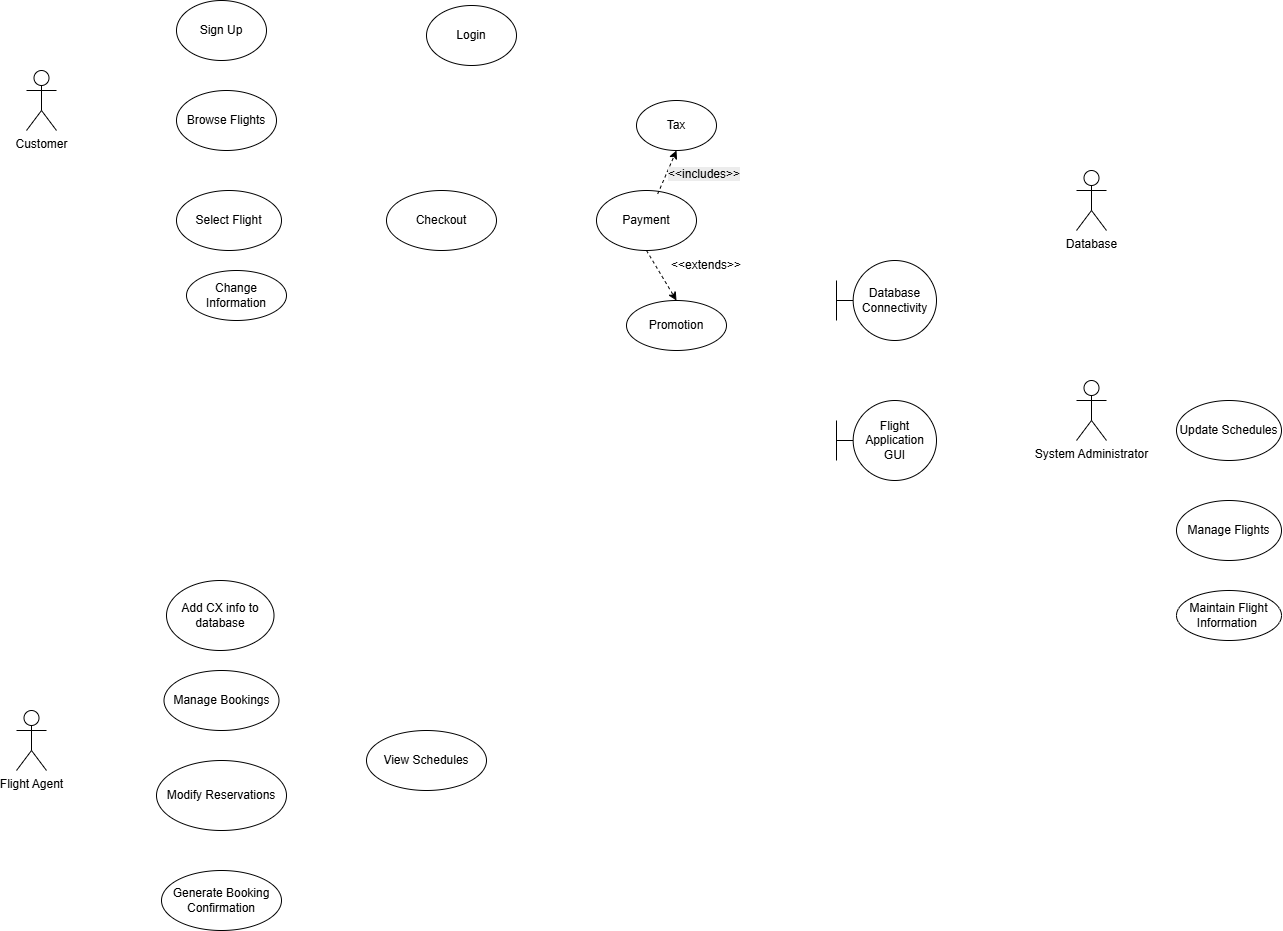

The diagram above was exported from draw.io. Its source (the exported page's mxGraphModel, read from the mxfile embedded in the PNG):
<mxGraphModel dx="633" dy="666" grid="1" gridSize="10" guides="1" tooltips="1" connect="1" arrows="1" fold="1" page="1" pageScale="1" pageWidth="850" pageHeight="1100" math="0" shadow="0">
  <root>
    <mxCell id="0" />
    <mxCell id="1" parent="0" />
    <mxCell id="C8FdAbCTqZKIosvaZFdM-1" parent="1" style="shape=umlActor;verticalLabelPosition=bottom;verticalAlign=top;html=1;outlineConnect=0;" value="Customer" vertex="1">
      <mxGeometry height="60" width="30" x="140" y="90" as="geometry" />
    </mxCell>
    <mxCell id="IXsxAXJ8pVljNu5-wVd4-3" parent="1" style="shape=umlActor;verticalLabelPosition=bottom;verticalAlign=top;html=1;outlineConnect=0;" value="Database" vertex="1">
      <mxGeometry height="60" width="30" x="1190" y="190" as="geometry" />
    </mxCell>
    <mxCell id="shK7UFHqHVzzq25bRnwu-3" parent="1" style="ellipse;whiteSpace=wrap;html=1;" value="Login" vertex="1">
      <mxGeometry height="60" width="90" x="540" y="25" as="geometry" />
    </mxCell>
    <mxCell id="Z6kBsS720eqBtRg0l87H-1" parent="1" style="shape=umlActor;verticalLabelPosition=bottom;verticalAlign=top;html=1;outlineConnect=0;" value="System Administrator" vertex="1">
      <mxGeometry height="60" width="30" x="1190" y="400" as="geometry" />
    </mxCell>
    <mxCell id="shK7UFHqHVzzq25bRnwu-6" parent="1" style="ellipse;whiteSpace=wrap;html=1;" value="Checkout" vertex="1">
      <mxGeometry height="60" width="110" x="500" y="210" as="geometry" />
    </mxCell>
    <mxCell id="shK7UFHqHVzzq25bRnwu-7" parent="1" style="ellipse;whiteSpace=wrap;html=1;" value="Add CX info to database" vertex="1">
      <mxGeometry height="70" width="107.5" x="280" y="600" as="geometry" />
    </mxCell>
    <mxCell id="shK7UFHqHVzzq25bRnwu-4" parent="1" style="ellipse;whiteSpace=wrap;html=1;" value="Browse Flights" vertex="1">
      <mxGeometry height="60" width="100" x="290" y="110" as="geometry" />
    </mxCell>
    <mxCell id="shK7UFHqHVzzq25bRnwu-5" parent="1" style="ellipse;whiteSpace=wrap;html=1;" value="Select Flight" vertex="1">
      <mxGeometry height="60" width="105" x="290" y="210" as="geometry" />
    </mxCell>
    <mxCell id="JRVhrKzXAgWxWM-f5OBa-1" parent="1" style="ellipse;whiteSpace=wrap;html=1;" value="Sign Up" vertex="1">
      <mxGeometry height="60" width="90" x="290" y="20" as="geometry" />
    </mxCell>
    <mxCell id="shK7UFHqHVzzq25bRnwu-8" parent="1" style="ellipse;whiteSpace=wrap;html=1;" value="Maintain Flight Information&amp;nbsp;" vertex="1">
      <mxGeometry height="50" width="105" x="1290" y="610" as="geometry" />
    </mxCell>
    <mxCell id="D-l-bq-qBtTemc0_dEPW-1" parent="1" style="shape=umlBoundary;whiteSpace=wrap;html=1;" value="Database Connectivity" vertex="1">
      <mxGeometry height="80" width="100" x="950" y="280" as="geometry" />
    </mxCell>
    <mxCell id="Ov-NPVXJVBSheloR-RkA-1" parent="1" style="ellipse;whiteSpace=wrap;html=1;" value="Payment" vertex="1">
      <mxGeometry height="60" width="100" x="710" y="210" as="geometry" />
    </mxCell>
    <mxCell id="D-l-bq-qBtTemc0_dEPW-2" parent="1" style="shape=umlBoundary;whiteSpace=wrap;html=1;" value="Flight Application GUI" vertex="1">
      <mxGeometry height="80" width="100" x="950" y="420" as="geometry" />
    </mxCell>
    <mxCell id="Ov-NPVXJVBSheloR-RkA-4" parent="1" style="ellipse;whiteSpace=wrap;html=1;" value="Promotion" vertex="1">
      <mxGeometry height="50" width="100" x="740" y="320" as="geometry" />
    </mxCell>
    <mxCell id="Ov-NPVXJVBSheloR-RkA-7" parent="1" style="text;html=1;whiteSpace=wrap;strokeColor=none;fillColor=none;align=center;verticalAlign=middle;rounded=0;" value="&amp;lt;&amp;lt;extends&amp;gt;&amp;gt;" vertex="1">
      <mxGeometry height="30" width="60" x="790" y="270" as="geometry" />
    </mxCell>
    <mxCell id="Ov-NPVXJVBSheloR-RkA-8" edge="1" parent="1" source="Ov-NPVXJVBSheloR-RkA-1" style="endArrow=classic;html=1;rounded=0;entryX=0.5;entryY=0;entryDx=0;entryDy=0;exitX=0.5;exitY=1;exitDx=0;exitDy=0;dashed=1;" target="Ov-NPVXJVBSheloR-RkA-4" value="">
      <mxGeometry height="50" relative="1" width="50" as="geometry">
        <mxPoint x="770" y="270" as="sourcePoint" />
        <mxPoint x="820" y="220" as="targetPoint" />
      </mxGeometry>
    </mxCell>
    <mxCell id="1-JgRpKXhVPfQsS5vc73-1" parent="1" style="shape=umlActor;verticalLabelPosition=bottom;verticalAlign=top;html=1;outlineConnect=0;" value="Flight Agent" vertex="1">
      <mxGeometry height="60" width="30" x="130" y="730" as="geometry" />
    </mxCell>
    <mxCell id="9pUUMVVFOWi_Iik67SZn-1" parent="1" style="ellipse;whiteSpace=wrap;html=1;" value="Manage Flights" vertex="1">
      <mxGeometry height="60" width="105" x="1290" y="520" as="geometry" />
    </mxCell>
    <mxCell id="9pUUMVVFOWi_Iik67SZn-2" parent="1" style="ellipse;whiteSpace=wrap;html=1;" value="Update Schedules" vertex="1">
      <mxGeometry height="60" width="105" x="1290" y="420" as="geometry" />
    </mxCell>
    <mxCell id="4YGD_8jgTFeQC4Yrbjfy-1" parent="1" style="ellipse;whiteSpace=wrap;html=1;" value="Tax" vertex="1">
      <mxGeometry height="50" width="80" x="750" y="120" as="geometry" />
    </mxCell>
    <mxCell id="Ov-NPVXJVBSheloR-RkA-9" parent="1" style="ellipse;whiteSpace=wrap;html=1;" value="Change &lt;span style=&quot;white-space: pre;&quot;&gt;Information&lt;/span&gt;" vertex="1">
      <mxGeometry height="50" width="100" x="300" y="290" as="geometry" />
    </mxCell>
    <mxCell id="9pUUMVVFOWi_Iik67SZn-6" parent="1" style="ellipse;whiteSpace=wrap;html=1;" value="Manage Bookings" vertex="1">
      <mxGeometry height="60" width="115" x="277.5" y="690" as="geometry" />
    </mxCell>
    <mxCell id="9pUUMVVFOWi_Iik67SZn-7" parent="1" style="ellipse;whiteSpace=wrap;html=1;" value="Generate Booking Confirmation" vertex="1">
      <mxGeometry height="60" width="120" x="275" y="890" as="geometry" />
    </mxCell>
    <mxCell id="9pUUMVVFOWi_Iik67SZn-8" parent="1" style="ellipse;whiteSpace=wrap;html=1;" value="Modify Reservations" vertex="1">
      <mxGeometry height="70" width="130" x="270" y="780" as="geometry" />
    </mxCell>
    <mxCell id="05_3d-SymnuvnOxgzchH-1" parent="1" style="ellipse;whiteSpace=wrap;html=1;" value="View Schedules" vertex="1">
      <mxGeometry height="60" width="120" x="480" y="750" as="geometry" />
    </mxCell>
    <mxCell id="4YGD_8jgTFeQC4Yrbjfy-3" edge="1" parent="1" source="Ov-NPVXJVBSheloR-RkA-1" style="endArrow=classic;html=1;rounded=0;entryX=0.5;entryY=1;entryDx=0;entryDy=0;exitX=0.612;exitY=0.057;exitDx=0;exitDy=0;dashed=1;exitPerimeter=0;" target="4YGD_8jgTFeQC4Yrbjfy-1" value="">
      <mxGeometry height="50" relative="1" width="50" as="geometry">
        <mxPoint x="820" y="180" as="sourcePoint" />
        <mxPoint x="850" y="230" as="targetPoint" />
      </mxGeometry>
    </mxCell>
    <mxCell id="4YGD_8jgTFeQC4Yrbjfy-5" parent="1" style="text;whiteSpace=wrap;html=1;" value="&lt;span style=&quot;color: rgb(0, 0, 0); font-family: Helvetica; font-size: 12px; font-style: normal; font-variant-ligatures: normal; font-variant-caps: normal; font-weight: 400; letter-spacing: normal; orphans: 2; text-align: center; text-indent: 0px; text-transform: none; widows: 2; word-spacing: 0px; -webkit-text-stroke-width: 0px; white-space: normal; background-color: rgb(236, 236, 236); text-decoration-thickness: initial; text-decoration-style: initial; text-decoration-color: initial; float: none; display: inline !important;&quot;&gt;&amp;lt;&amp;lt;includes&amp;gt;&amp;gt;&lt;/span&gt;" vertex="1">
      <mxGeometry height="40" width="100" x="780" y="180" as="geometry" />
    </mxCell>
  </root>
</mxGraphModel>